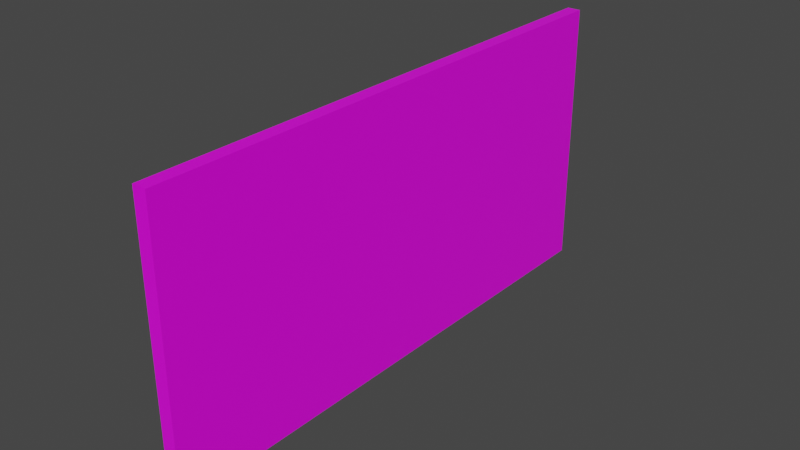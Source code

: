 # Source: Force_Field_4x2.blend  (saved by Blender 2.82.7; exported with 4.5.12 LTS)
import bpy
from mathutils import Matrix  # noqa: F401  (used for matrix-valued properties, if any)

bpy.ops.wm.read_factory_settings(use_empty=True)
scene = bpy.context.scene
scene.name = 'Scene'

# ---- collections
col_collection = bpy.data.collections.new('Collection'); scene.collection.children.link(col_collection)

# ---- images (referenced by path relative to the original .blend; pixels are not part of the script)
import os
ASSET_DIR = os.environ.get("B2B_ASSET_DIR", "")  # directory of the original .blend (textures are referenced by path, not embedded)
HERE = os.path.dirname(os.path.abspath(__file__))  # packed textures are extracted next to this script under _unpacked/

def load_image(name, relpath, width, height, colorspace="sRGB"):
    """Load a texture the original file referenced (path relative to the .blend, or extracted next to this script)."""
    p = next((c for c in (os.path.join(HERE, relpath), os.path.join(ASSET_DIR, relpath)) if relpath and os.path.exists(c)), "")
    if p:
        img = bpy.data.images.load(p, check_existing=True)
        img.name = name
    else:  # same state as the original file: an image datablock whose file is absent (Cycles renders it pink)
        img = bpy.data.images.new(name, width, height)
        img.source = "FILE"
        img.filepath = "//" + (relpath or name)
    img.colorspace_settings.name = colorspace
    return img
img_palette_png = load_image('Palette.png', 'Palette.png', 1024, 1024, 'sRGB')

# ---- materials (node trees are filled in below, after node groups)
mat_material = bpy.data.materials.new('Material')
mat_material.alpha_threshold = 0.0
mat_material.use_transparent_shadow = False
mat_material.line_color = (0.0, 0.0, 0.0, 1.0)

# ---- material node trees
mat_material.use_nodes = True; mat_material.node_tree.nodes.clear()
_N = mat_material.node_tree.nodes; _L = mat_material.node_tree.links
n0 = _N.new('ShaderNodeOutputMaterial'); n0.name = 'Material Output'; n0.location = (300, 300)
n1 = _N.new('ShaderNodeBsdfPrincipled'); n1.name = 'Principled BSDF'; n1.location = (10, 300)
n1.distribution = 'GGX'
n1.subsurface_method = 'BURLEY'
n1.inputs[2].default_value = 0.4
n1.inputs[3].default_value = 1.45
n1.inputs[27].default_value = (0.0, 0.0, 0.0, 1.0)
n1.inputs[28].default_value = 1.0
n2 = _N.new('ShaderNodeTexImage'); n2.name = 'Image Texture'; n2.location = (-280, 280)
n2.image = img_palette_png
_L.new(n1.outputs[0], n0.inputs[0])
_L.new(n2.outputs[0], n1.inputs[0])
n0.is_active_output = True

# ---- world
world_world = bpy.data.worlds.new('World'); scene.world = world_world
world_world.use_nodes = True; world_world.node_tree.nodes.clear()
_N = world_world.node_tree.nodes; _L = world_world.node_tree.links
n0 = _N.new('ShaderNodeOutputWorld'); n0.name = 'World Output'; n0.location = (300, 300)
n1 = _N.new('ShaderNodeBackground'); n1.name = 'Background'; n1.location = (10, 300)
n1.inputs[0].default_value = (0.05088, 0.05088, 0.05088, 1.0)
_L.new(n1.outputs[0], n0.inputs[0])
n0.is_active_output = True
world_world.color = (0.05088, 0.05088, 0.05088)
world_world.use_sun_shadow = False
world_world.sun_shadow_jitter_overblur = 0.0

# ---- meshes
me_cube = bpy.data.meshes.new('Cube')
me_cube.from_pydata([(0.05, 2.0, 2.0), (0.05, 2.0, 0.0), (0.05, -2.0, 2.0), (0.05, -2.0, 0.0), (-0.05, 2.0, 2.0), (-0.05, 2.0, 0.0), (-0.05, -2.0, 2.0), (-0.05, -2.0, 0.0)], [], [(0, 4, 6, 2), (3, 2, 6, 7), (7, 6, 4, 5), (5, 1, 3, 7), (1, 0, 2, 3), (5, 4, 0, 1)])
_uv = me_cube.uv_layers.new(name='UVMap')
_uv.uv.foreach_set('vector', [0.8716, 0.05487, 0.8716, 0.05487, 0.8716, 0.05487, 0.8716, 0.05487, 0.8716, 0.05487, 0.8716, 0.05487, 0.8716, 0.05487, 0.8716, 0.05487, 0.8716, 0.05487, 0.8716, 0.05487, 0.8716, 0.05487, 0.8716, 0.05487, 0.8716, 0.05487, 0.8716, 0.05487, 0.8716, 0.05487, 0.8716, 0.05487, 0.8716, 0.05487, 0.8716, 0.05487, 0.8716, 0.05487, 0.8716, 0.05487, 0.8716, 0.05487, 0.8716, 0.05487, 0.8716, 0.05487, 0.8716, 0.05487])
me_cube.materials.append(mat_material)
me_cube.use_remesh_preserve_volume = False
me_cube.use_remesh_preserve_attributes = False
me_cube.use_mirror_vertex_groups = False
me_cube.update()

# ---- objects
ob_cube = bpy.data.objects.new('Cube', me_cube)

# ---- transforms, parenting, visibility, modifiers, constraints
ob_cube.location = (0.0, 0.0, 0.0)
ob_cube.lock_rotations_4d = False
ob_cube.empty_display_type = 'ARROWS'
ob_cube.lineart.crease_threshold = 0.0

# ---- collection membership
col_collection.objects.link(ob_cube)

# ---- scene / render settings (as saved in the file)
scene.frame_start = 1; scene.frame_end = 250; scene.frame_set(1)
scene.render.engine = 'BLENDER_EEVEE_NEXT'
scene.cycles.use_denoising = False
scene.cycles.samples = 128
scene.cycles.sampling_pattern = 'TABULATED_SOBOL'
scene.cycles.use_adaptive_sampling = False
scene.cycles.use_light_tree = False
scene.view_settings.view_transform = 'Filmic'
bpy.context.view_layer.update()

# ---- added for rendering (the .blend has no active camera and no usable light): camera, sun
cam_auto = bpy.data.cameras.new('AutoCamera')
cam_auto.lens = 50.0
cam_auto.sensor_width = 36.0
cam_auto.clip_end = 1000.0
ob_auto_camera = bpy.data.objects.new('AutoCamera', cam_auto)
scene.collection.objects.link(ob_auto_camera)
ob_auto_camera.location = (4.13876, -4.96652, 4.31101)
ob_auto_camera.rotation_euler = (1.09748, -7.21219e-08, 0.694738)
scene.camera = ob_auto_camera
light_auto_sun = bpy.data.lights.new('AutoSun', 'SUN')
light_auto_sun.energy = 3.0
light_auto_sun.angle = 0.0523599
ob_auto_sun = bpy.data.objects.new('AutoSun', light_auto_sun)
scene.collection.objects.link(ob_auto_sun)
ob_auto_sun.rotation_euler = (0.872665, 0.174533, 0.523599)
bpy.context.view_layer.update()
